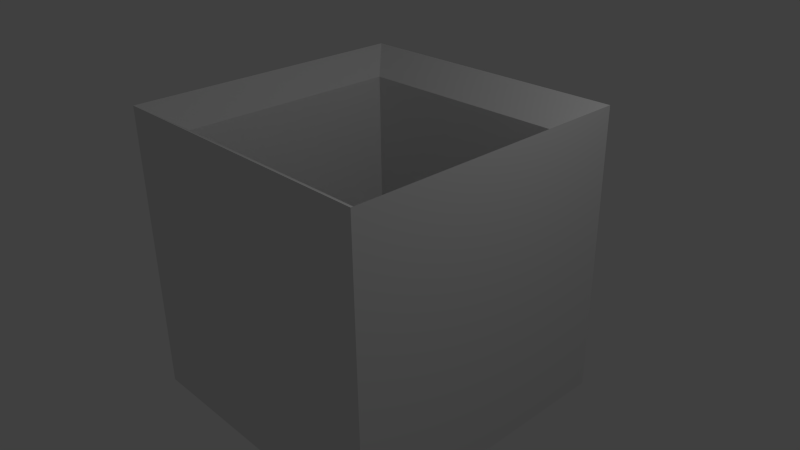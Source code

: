 # Source: machineTest.blend  (saved by Blender 2.72.0; exported with 4.5.12 LTS)
import bpy
from mathutils import Matrix  # noqa: F401  (used for matrix-valued properties, if any)

bpy.ops.wm.read_factory_settings(use_empty=True)
scene = bpy.context.scene
scene.name = 'Scene'

# ---- collections
col_collection_1 = bpy.data.collections.new('Collection 1'); scene.collection.children.link(col_collection_1)

# ---- materials (node trees are filled in below, after node groups)
mat_material = bpy.data.materials.new('Material')
mat_material.alpha_threshold = 0.0
mat_material.use_transparent_shadow = False
mat_material.roughness = 0.5
mat_material.line_color = (0.0, 0.0, 0.0, 1.0)

# ---- material node trees

# ---- world
world_world = bpy.data.worlds.new('World'); scene.world = world_world
world_world.color = (0.05088, 0.05088, 0.05088)
world_world.use_sun_shadow = False
world_world.sun_shadow_jitter_overblur = 0.0
world_world.cycles.sampling_method = 'MANUAL'
world_world.cycles.sample_map_resolution = 256

# ---- cameras
cam_camera = bpy.data.cameras.new('Camera')
cam_camera.clip_end = 100.0
cam_camera.lens = 35.0
cam_camera.sensor_width = 32.0
cam_camera.sensor_height = 18.0
cam_camera.ortho_scale = 7.314
cam_camera.dof.focus_distance = 0.0
cam_camera.dof.aperture_fstop = 128.0

# ---- lights
light_lamp = bpy.data.lights.new('Lamp', 'POINT')
light_lamp.transmission_factor = 0.0
light_lamp.cutoff_distance = 30.0
light_lamp.energy = 100.0
light_lamp.shadow_buffer_clip_start = 1.001
light_lamp.shadow_soft_size = 0.1
light_lamp.shadow_maximum_resolution = 0.006
light_lamp.use_absolute_resolution = True
light_lamp.cycles.use_multiple_importance_sampling = False

# ---- meshes
me_cube = bpy.data.meshes.new('Cube')
me_cube.from_pydata([(2.0, 2.0, -2.0), (2.0, -2.0, -2.0), (-2.0, -2.0, -2.0), (-2.0, 2.0, -2.0), (2.0, 2.0, 2.0), (2.0, -2.0, 2.0), (-2.0, -2.0, 2.0), (-2.0, 2.0, 2.0), (1.545, 1.545, 1.688), (1.545, -1.545, 1.688), (-1.545, -1.545, 1.688), (-1.545, 1.545, 1.688), (1.545, 1.545, -1.601), (1.545, -1.545, -1.601), (-1.545, -1.545, -1.601), (-1.545, 1.545, -1.601)], [], [(0, 1, 2, 3), (7, 6, 10, 11), (0, 4, 5, 1), (1, 5, 6, 2), (2, 6, 7, 3), (4, 0, 3, 7), (11, 10, 14, 15), (6, 5, 9, 10), (4, 7, 11, 8), (5, 4, 8, 9), (12, 15, 14, 13), (10, 9, 13, 14), (8, 11, 15, 12), (9, 8, 12, 13)])
me_cube.materials.append(mat_material)
me_cube.use_remesh_preserve_volume = False
me_cube.use_remesh_preserve_attributes = False
me_cube.use_mirror_vertex_groups = False
me_cube.update()

# ---- objects
ob_cube = bpy.data.objects.new('Cube', me_cube)
ob_lamp = bpy.data.objects.new('Lamp', light_lamp)
ob_camera = bpy.data.objects.new('Camera', cam_camera)

# ---- transforms, parenting, visibility, modifiers, constraints
ob_cube.location = (0.0, 0.0, 0.0)
ob_cube.lock_rotations_4d = False
ob_cube.empty_display_type = 'ARROWS'
ob_cube.lineart.crease_threshold = 0.0
ob_lamp.location = (4.076, 1.005, 5.904)
ob_lamp.rotation_euler = (0.6503, 0.05522, 1.866)
ob_lamp.lock_rotations_4d = False
ob_lamp.empty_display_type = 'ARROWS'
ob_lamp.color = (0.0, 0.0, 0.0, 0.0)
ob_lamp.lineart.crease_threshold = 0.0
ob_camera.location = (7.481, -6.508, 5.344)
ob_camera.rotation_euler = (1.109, 0.01082, 0.8149)
ob_camera.lock_rotations_4d = False
ob_camera.empty_display_type = 'ARROWS'
ob_camera.color = (0.0, 0.0, 0.0, 0.0)
ob_camera.display_type = 'WIRE'
ob_camera.lineart.crease_threshold = 0.0

# ---- collection membership
col_collection_1.objects.link(ob_cube)
col_collection_1.objects.link(ob_lamp)
col_collection_1.objects.link(ob_camera)

# ---- scene / render settings (as saved in the file)
scene.camera = ob_camera
scene.frame_start = 1; scene.frame_end = 250; scene.frame_set(1)
scene.render.engine = 'BLENDER_EEVEE_NEXT'
scene.render.resolution_percentage = 50
scene.render.dither_intensity = 0.0
scene.cycles.use_denoising = False
scene.cycles.samples = 10
scene.cycles.sampling_pattern = 'TABULATED_SOBOL'
scene.cycles.light_sampling_threshold = 0.0
scene.cycles.use_adaptive_sampling = False
scene.cycles.use_light_tree = False
scene.cycles.blur_glossy = 0.0
scene.cycles.pixel_filter_type = 'GAUSSIAN'
scene.cycles.sample_clamp_indirect = 0.0
scene.view_settings.view_transform = 'Standard'
bpy.context.view_layer.update()
